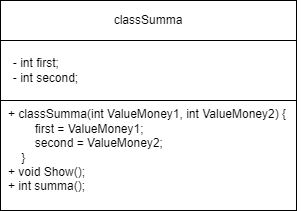

The diagram above was exported from draw.io. Its source (the exported page's mxGraphModel, read from the mxfile embedded in the PNG):
<mxGraphModel dx="1050" dy="549" grid="1" gridSize="10" guides="1" tooltips="1" connect="1" arrows="1" fold="1" page="1" pageScale="1" pageWidth="827" pageHeight="1169" math="0" shadow="0">
  <root>
    <mxCell id="WIyWlLk6GJQsqaUBKTNV-0" />
    <mxCell id="WIyWlLk6GJQsqaUBKTNV-1" parent="WIyWlLk6GJQsqaUBKTNV-0" />
    <mxCell id="V9SmYDj0P_QSRP2WBwax-0" value="" style="rounded=0;whiteSpace=wrap;html=1;" vertex="1" parent="WIyWlLk6GJQsqaUBKTNV-1">
      <mxGeometry x="261" y="80" width="296" height="210" as="geometry" />
    </mxCell>
    <mxCell id="V9SmYDj0P_QSRP2WBwax-2" value="classSumma" style="rounded=0;whiteSpace=wrap;html=1;" vertex="1" parent="WIyWlLk6GJQsqaUBKTNV-1">
      <mxGeometry x="261" y="80" width="296" height="40" as="geometry" />
    </mxCell>
    <mxCell id="V9SmYDj0P_QSRP2WBwax-3" value="&lt;div style=&quot;text-align: left;&quot;&gt;&lt;/div&gt;" style="rounded=0;whiteSpace=wrap;html=1;" vertex="1" parent="WIyWlLk6GJQsqaUBKTNV-1">
      <mxGeometry x="261" y="120" width="296" height="60" as="geometry" />
    </mxCell>
    <mxCell id="V9SmYDj0P_QSRP2WBwax-4" value="&lt;div style=&quot;border-color: var(--border-color); text-align: left;&quot;&gt;- int first;&lt;/div&gt;&lt;span style=&quot;&quot;&gt;- int second;&lt;/span&gt;" style="text;html=1;align=center;verticalAlign=middle;resizable=0;points=[];autosize=1;strokeColor=none;fillColor=none;" vertex="1" parent="WIyWlLk6GJQsqaUBKTNV-1">
      <mxGeometry x="261" y="130" width="90" height="40" as="geometry" />
    </mxCell>
    <mxCell id="V9SmYDj0P_QSRP2WBwax-6" value="&lt;div&gt;+ classSumma(int ValueMoney1, int ValueMoney2) {&lt;/div&gt;&lt;div&gt;&amp;nbsp; &amp;nbsp; &amp;nbsp; &amp;nbsp; first = ValueMoney1;&lt;span style=&quot;&quot;&gt;&lt;/span&gt;&lt;/div&gt;&lt;div&gt;&lt;span style=&quot;&quot;&gt;&lt;span style=&quot;&quot;&gt;&lt;span style=&quot;white-space: pre;&quot;&gt;&amp;nbsp;&amp;nbsp;&amp;nbsp;&amp;nbsp;&lt;/span&gt;&lt;span style=&quot;white-space: pre;&quot;&gt;&amp;nbsp;&amp;nbsp;&amp;nbsp;&amp;nbsp;&lt;/span&gt;&lt;/span&gt;second = ValueMoney2;&lt;/span&gt;&lt;/div&gt;&lt;div&gt;&lt;span style=&quot;&quot;&gt;&lt;span style=&quot;&quot;&gt;&lt;span style=&quot;white-space: pre;&quot;&gt;&amp;nbsp;&amp;nbsp;&amp;nbsp;&amp;nbsp;&lt;/span&gt;&lt;/span&gt;}&lt;/span&gt;&lt;/div&gt;&lt;div&gt;&lt;span style=&quot;&quot;&gt;+ void Show();&lt;/span&gt;&lt;/div&gt;&lt;div&gt;&lt;span style=&quot;&quot;&gt;+ int summa();&lt;/span&gt;&lt;/div&gt;" style="text;html=1;align=left;verticalAlign=middle;resizable=0;points=[];autosize=1;strokeColor=none;fillColor=none;" vertex="1" parent="WIyWlLk6GJQsqaUBKTNV-1">
      <mxGeometry x="267" y="180" width="300" height="100" as="geometry" />
    </mxCell>
  </root>
</mxGraphModel>